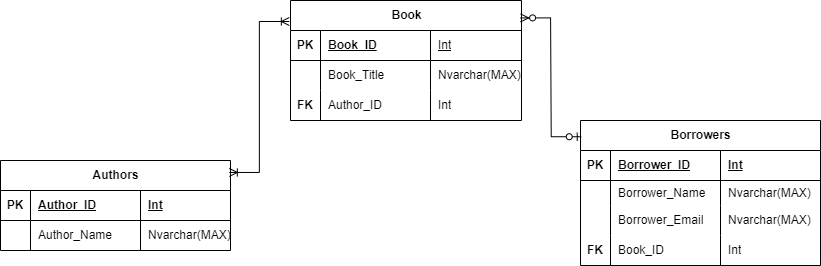

The diagram above was exported from draw.io. Its source (the exported page's mxGraphModel, read from the mxfile embedded in the PNG):
<mxGraphModel dx="1377" dy="916" grid="1" gridSize="10" guides="1" tooltips="1" connect="1" arrows="1" fold="1" page="1" pageScale="1" pageWidth="827" pageHeight="1169" math="0" shadow="0">
  <root>
    <mxCell id="0" />
    <mxCell id="1" parent="0" />
    <mxCell id="hwZmZ-BeUVm1a4isndGE-118" value="Book" style="shape=table;startSize=30;container=1;collapsible=1;childLayout=tableLayout;fixedRows=1;rowLines=0;fontStyle=1;align=center;resizeLast=1;html=1;" parent="1" vertex="1">
      <mxGeometry x="290" y="180" width="231" height="120" as="geometry" />
    </mxCell>
    <mxCell id="hwZmZ-BeUVm1a4isndGE-119" value="" style="shape=tableRow;horizontal=0;startSize=0;swimlaneHead=0;swimlaneBody=0;fillColor=none;collapsible=0;dropTarget=0;points=[[0,0.5],[1,0.5]];portConstraint=eastwest;top=0;left=0;right=0;bottom=1;" parent="hwZmZ-BeUVm1a4isndGE-118" vertex="1">
      <mxGeometry y="30" width="231" height="30" as="geometry" />
    </mxCell>
    <mxCell id="hwZmZ-BeUVm1a4isndGE-120" value="PK" style="shape=partialRectangle;connectable=0;fillColor=none;top=0;left=0;bottom=0;right=0;fontStyle=1;overflow=hidden;whiteSpace=wrap;html=1;" parent="hwZmZ-BeUVm1a4isndGE-119" vertex="1">
      <mxGeometry width="30" height="30" as="geometry">
        <mxRectangle width="30" height="30" as="alternateBounds" />
      </mxGeometry>
    </mxCell>
    <mxCell id="hwZmZ-BeUVm1a4isndGE-121" value="Book_ID" style="shape=partialRectangle;connectable=0;fillColor=none;top=0;left=0;bottom=0;right=0;align=left;spacingLeft=6;fontStyle=5;overflow=hidden;whiteSpace=wrap;html=1;" parent="hwZmZ-BeUVm1a4isndGE-119" vertex="1">
      <mxGeometry x="30" width="110" height="30" as="geometry">
        <mxRectangle width="110" height="30" as="alternateBounds" />
      </mxGeometry>
    </mxCell>
    <mxCell id="hwZmZ-BeUVm1a4isndGE-122" value="&lt;span style=&quot;font-weight: normal;&quot;&gt;Int&lt;/span&gt;" style="shape=partialRectangle;connectable=0;fillColor=none;top=0;left=0;bottom=0;right=0;align=left;spacingLeft=6;fontStyle=5;overflow=hidden;whiteSpace=wrap;html=1;" parent="hwZmZ-BeUVm1a4isndGE-119" vertex="1">
      <mxGeometry x="140" width="91" height="30" as="geometry">
        <mxRectangle width="91" height="30" as="alternateBounds" />
      </mxGeometry>
    </mxCell>
    <mxCell id="hwZmZ-BeUVm1a4isndGE-123" value="" style="shape=tableRow;horizontal=0;startSize=0;swimlaneHead=0;swimlaneBody=0;fillColor=none;collapsible=0;dropTarget=0;points=[[0,0.5],[1,0.5]];portConstraint=eastwest;top=0;left=0;right=0;bottom=0;" parent="hwZmZ-BeUVm1a4isndGE-118" vertex="1">
      <mxGeometry y="60" width="231" height="30" as="geometry" />
    </mxCell>
    <mxCell id="hwZmZ-BeUVm1a4isndGE-124" value="" style="shape=partialRectangle;connectable=0;fillColor=none;top=0;left=0;bottom=0;right=0;editable=1;overflow=hidden;whiteSpace=wrap;html=1;" parent="hwZmZ-BeUVm1a4isndGE-123" vertex="1">
      <mxGeometry width="30" height="30" as="geometry">
        <mxRectangle width="30" height="30" as="alternateBounds" />
      </mxGeometry>
    </mxCell>
    <mxCell id="hwZmZ-BeUVm1a4isndGE-125" value="Book_Title" style="shape=partialRectangle;connectable=0;fillColor=none;top=0;left=0;bottom=0;right=0;align=left;spacingLeft=6;overflow=hidden;whiteSpace=wrap;html=1;" parent="hwZmZ-BeUVm1a4isndGE-123" vertex="1">
      <mxGeometry x="30" width="110" height="30" as="geometry">
        <mxRectangle width="110" height="30" as="alternateBounds" />
      </mxGeometry>
    </mxCell>
    <mxCell id="hwZmZ-BeUVm1a4isndGE-126" value="Nvarchar(MAX)" style="shape=partialRectangle;connectable=0;fillColor=none;top=0;left=0;bottom=0;right=0;align=left;spacingLeft=6;overflow=hidden;whiteSpace=wrap;html=1;" parent="hwZmZ-BeUVm1a4isndGE-123" vertex="1">
      <mxGeometry x="140" width="91" height="30" as="geometry">
        <mxRectangle width="91" height="30" as="alternateBounds" />
      </mxGeometry>
    </mxCell>
    <mxCell id="hwZmZ-BeUVm1a4isndGE-127" value="" style="shape=tableRow;horizontal=0;startSize=0;swimlaneHead=0;swimlaneBody=0;fillColor=none;collapsible=0;dropTarget=0;points=[[0,0.5],[1,0.5]];portConstraint=eastwest;top=0;left=0;right=0;bottom=0;" parent="hwZmZ-BeUVm1a4isndGE-118" vertex="1">
      <mxGeometry y="90" width="231" height="30" as="geometry" />
    </mxCell>
    <mxCell id="hwZmZ-BeUVm1a4isndGE-128" value="&lt;b&gt;FK&lt;/b&gt;" style="shape=partialRectangle;connectable=0;fillColor=none;top=0;left=0;bottom=0;right=0;editable=1;overflow=hidden;whiteSpace=wrap;html=1;" parent="hwZmZ-BeUVm1a4isndGE-127" vertex="1">
      <mxGeometry width="30" height="30" as="geometry">
        <mxRectangle width="30" height="30" as="alternateBounds" />
      </mxGeometry>
    </mxCell>
    <mxCell id="hwZmZ-BeUVm1a4isndGE-129" value="Author_ID" style="shape=partialRectangle;connectable=0;fillColor=none;top=0;left=0;bottom=0;right=0;align=left;spacingLeft=6;overflow=hidden;whiteSpace=wrap;html=1;" parent="hwZmZ-BeUVm1a4isndGE-127" vertex="1">
      <mxGeometry x="30" width="110" height="30" as="geometry">
        <mxRectangle width="110" height="30" as="alternateBounds" />
      </mxGeometry>
    </mxCell>
    <mxCell id="hwZmZ-BeUVm1a4isndGE-130" value="Int" style="shape=partialRectangle;connectable=0;fillColor=none;top=0;left=0;bottom=0;right=0;align=left;spacingLeft=6;overflow=hidden;whiteSpace=wrap;html=1;" parent="hwZmZ-BeUVm1a4isndGE-127" vertex="1">
      <mxGeometry x="140" width="91" height="30" as="geometry">
        <mxRectangle width="91" height="30" as="alternateBounds" />
      </mxGeometry>
    </mxCell>
    <mxCell id="hwZmZ-BeUVm1a4isndGE-131" value="Authors" style="shape=table;startSize=30;container=1;collapsible=1;childLayout=tableLayout;fixedRows=1;rowLines=0;fontStyle=1;align=center;resizeLast=1;html=1;" parent="1" vertex="1">
      <mxGeometry y="340" width="230" height="90" as="geometry" />
    </mxCell>
    <mxCell id="hwZmZ-BeUVm1a4isndGE-132" value="" style="shape=tableRow;horizontal=0;startSize=0;swimlaneHead=0;swimlaneBody=0;fillColor=none;collapsible=0;dropTarget=0;points=[[0,0.5],[1,0.5]];portConstraint=eastwest;top=0;left=0;right=0;bottom=1;" parent="hwZmZ-BeUVm1a4isndGE-131" vertex="1">
      <mxGeometry y="30" width="230" height="30" as="geometry" />
    </mxCell>
    <mxCell id="hwZmZ-BeUVm1a4isndGE-133" value="PK" style="shape=partialRectangle;connectable=0;fillColor=none;top=0;left=0;bottom=0;right=0;fontStyle=1;overflow=hidden;whiteSpace=wrap;html=1;" parent="hwZmZ-BeUVm1a4isndGE-132" vertex="1">
      <mxGeometry width="30" height="30" as="geometry">
        <mxRectangle width="30" height="30" as="alternateBounds" />
      </mxGeometry>
    </mxCell>
    <mxCell id="hwZmZ-BeUVm1a4isndGE-134" value="Author_ID" style="shape=partialRectangle;connectable=0;fillColor=none;top=0;left=0;bottom=0;right=0;align=left;spacingLeft=6;fontStyle=5;overflow=hidden;whiteSpace=wrap;html=1;" parent="hwZmZ-BeUVm1a4isndGE-132" vertex="1">
      <mxGeometry x="30" width="110" height="30" as="geometry">
        <mxRectangle width="110" height="30" as="alternateBounds" />
      </mxGeometry>
    </mxCell>
    <mxCell id="hwZmZ-BeUVm1a4isndGE-135" value="Int" style="shape=partialRectangle;connectable=0;fillColor=none;top=0;left=0;bottom=0;right=0;align=left;spacingLeft=6;fontStyle=5;overflow=hidden;whiteSpace=wrap;html=1;" parent="hwZmZ-BeUVm1a4isndGE-132" vertex="1">
      <mxGeometry x="140" width="90" height="30" as="geometry">
        <mxRectangle width="90" height="30" as="alternateBounds" />
      </mxGeometry>
    </mxCell>
    <mxCell id="hwZmZ-BeUVm1a4isndGE-136" value="" style="shape=tableRow;horizontal=0;startSize=0;swimlaneHead=0;swimlaneBody=0;fillColor=none;collapsible=0;dropTarget=0;points=[[0,0.5],[1,0.5]];portConstraint=eastwest;top=0;left=0;right=0;bottom=0;" parent="hwZmZ-BeUVm1a4isndGE-131" vertex="1">
      <mxGeometry y="60" width="230" height="30" as="geometry" />
    </mxCell>
    <mxCell id="hwZmZ-BeUVm1a4isndGE-137" value="" style="shape=partialRectangle;connectable=0;fillColor=none;top=0;left=0;bottom=0;right=0;editable=1;overflow=hidden;whiteSpace=wrap;html=1;" parent="hwZmZ-BeUVm1a4isndGE-136" vertex="1">
      <mxGeometry width="30" height="30" as="geometry">
        <mxRectangle width="30" height="30" as="alternateBounds" />
      </mxGeometry>
    </mxCell>
    <mxCell id="hwZmZ-BeUVm1a4isndGE-138" value="Author_Name" style="shape=partialRectangle;connectable=0;fillColor=none;top=0;left=0;bottom=0;right=0;align=left;spacingLeft=6;overflow=hidden;whiteSpace=wrap;html=1;" parent="hwZmZ-BeUVm1a4isndGE-136" vertex="1">
      <mxGeometry x="30" width="110" height="30" as="geometry">
        <mxRectangle width="110" height="30" as="alternateBounds" />
      </mxGeometry>
    </mxCell>
    <mxCell id="hwZmZ-BeUVm1a4isndGE-139" value="Nvarchar(MAX)" style="shape=partialRectangle;connectable=0;fillColor=none;top=0;left=0;bottom=0;right=0;align=left;spacingLeft=6;overflow=hidden;whiteSpace=wrap;html=1;" parent="hwZmZ-BeUVm1a4isndGE-136" vertex="1">
      <mxGeometry x="140" width="90" height="30" as="geometry">
        <mxRectangle width="90" height="30" as="alternateBounds" />
      </mxGeometry>
    </mxCell>
    <mxCell id="hwZmZ-BeUVm1a4isndGE-144" value="Borrowers" style="shape=table;startSize=30;container=1;collapsible=1;childLayout=tableLayout;fixedRows=1;rowLines=0;fontStyle=1;align=center;resizeLast=1;html=1;" parent="1" vertex="1">
      <mxGeometry x="580" y="300" width="240" height="145" as="geometry" />
    </mxCell>
    <mxCell id="hwZmZ-BeUVm1a4isndGE-145" value="" style="shape=tableRow;horizontal=0;startSize=0;swimlaneHead=0;swimlaneBody=0;fillColor=none;collapsible=0;dropTarget=0;points=[[0,0.5],[1,0.5]];portConstraint=eastwest;top=0;left=0;right=0;bottom=1;" parent="hwZmZ-BeUVm1a4isndGE-144" vertex="1">
      <mxGeometry y="30" width="240" height="30" as="geometry" />
    </mxCell>
    <mxCell id="hwZmZ-BeUVm1a4isndGE-146" value="PK" style="shape=partialRectangle;connectable=0;fillColor=none;top=0;left=0;bottom=0;right=0;fontStyle=1;overflow=hidden;whiteSpace=wrap;html=1;" parent="hwZmZ-BeUVm1a4isndGE-145" vertex="1">
      <mxGeometry width="30" height="30" as="geometry">
        <mxRectangle width="30" height="30" as="alternateBounds" />
      </mxGeometry>
    </mxCell>
    <mxCell id="hwZmZ-BeUVm1a4isndGE-147" value="Borrower_ID" style="shape=partialRectangle;connectable=0;fillColor=none;top=0;left=0;bottom=0;right=0;align=left;spacingLeft=6;fontStyle=5;overflow=hidden;whiteSpace=wrap;html=1;" parent="hwZmZ-BeUVm1a4isndGE-145" vertex="1">
      <mxGeometry x="30" width="110" height="30" as="geometry">
        <mxRectangle width="110" height="30" as="alternateBounds" />
      </mxGeometry>
    </mxCell>
    <mxCell id="hwZmZ-BeUVm1a4isndGE-148" value="Int" style="shape=partialRectangle;connectable=0;fillColor=none;top=0;left=0;bottom=0;right=0;align=left;spacingLeft=6;fontStyle=5;overflow=hidden;whiteSpace=wrap;html=1;" parent="hwZmZ-BeUVm1a4isndGE-145" vertex="1">
      <mxGeometry x="140" width="100" height="30" as="geometry">
        <mxRectangle width="100" height="30" as="alternateBounds" />
      </mxGeometry>
    </mxCell>
    <mxCell id="hwZmZ-BeUVm1a4isndGE-149" value="" style="shape=tableRow;horizontal=0;startSize=0;swimlaneHead=0;swimlaneBody=0;fillColor=none;collapsible=0;dropTarget=0;points=[[0,0.5],[1,0.5]];portConstraint=eastwest;top=0;left=0;right=0;bottom=0;" parent="hwZmZ-BeUVm1a4isndGE-144" vertex="1">
      <mxGeometry y="60" width="240" height="25" as="geometry" />
    </mxCell>
    <mxCell id="hwZmZ-BeUVm1a4isndGE-150" value="" style="shape=partialRectangle;connectable=0;fillColor=none;top=0;left=0;bottom=0;right=0;editable=1;overflow=hidden;whiteSpace=wrap;html=1;" parent="hwZmZ-BeUVm1a4isndGE-149" vertex="1">
      <mxGeometry width="30" height="25" as="geometry">
        <mxRectangle width="30" height="25" as="alternateBounds" />
      </mxGeometry>
    </mxCell>
    <mxCell id="hwZmZ-BeUVm1a4isndGE-151" value="Borrower_Name" style="shape=partialRectangle;connectable=0;fillColor=none;top=0;left=0;bottom=0;right=0;align=left;spacingLeft=6;overflow=hidden;whiteSpace=wrap;html=1;" parent="hwZmZ-BeUVm1a4isndGE-149" vertex="1">
      <mxGeometry x="30" width="110" height="25" as="geometry">
        <mxRectangle width="110" height="25" as="alternateBounds" />
      </mxGeometry>
    </mxCell>
    <mxCell id="hwZmZ-BeUVm1a4isndGE-152" value="Nvarchar(MAX)" style="shape=partialRectangle;connectable=0;fillColor=none;top=0;left=0;bottom=0;right=0;align=left;spacingLeft=6;overflow=hidden;whiteSpace=wrap;html=1;" parent="hwZmZ-BeUVm1a4isndGE-149" vertex="1">
      <mxGeometry x="140" width="100" height="25" as="geometry">
        <mxRectangle width="100" height="25" as="alternateBounds" />
      </mxGeometry>
    </mxCell>
    <mxCell id="hwZmZ-BeUVm1a4isndGE-153" style="shape=tableRow;horizontal=0;startSize=0;swimlaneHead=0;swimlaneBody=0;fillColor=none;collapsible=0;dropTarget=0;points=[[0,0.5],[1,0.5]];portConstraint=eastwest;top=0;left=0;right=0;bottom=0;" parent="hwZmZ-BeUVm1a4isndGE-144" vertex="1">
      <mxGeometry y="85" width="240" height="30" as="geometry" />
    </mxCell>
    <mxCell id="hwZmZ-BeUVm1a4isndGE-154" style="shape=partialRectangle;connectable=0;fillColor=none;top=0;left=0;bottom=0;right=0;editable=1;overflow=hidden;whiteSpace=wrap;html=1;" parent="hwZmZ-BeUVm1a4isndGE-153" vertex="1">
      <mxGeometry width="30" height="30" as="geometry">
        <mxRectangle width="30" height="30" as="alternateBounds" />
      </mxGeometry>
    </mxCell>
    <mxCell id="hwZmZ-BeUVm1a4isndGE-155" value="Borrower_Email" style="shape=partialRectangle;connectable=0;fillColor=none;top=0;left=0;bottom=0;right=0;align=left;spacingLeft=6;overflow=hidden;whiteSpace=wrap;html=1;" parent="hwZmZ-BeUVm1a4isndGE-153" vertex="1">
      <mxGeometry x="30" width="110" height="30" as="geometry">
        <mxRectangle width="110" height="30" as="alternateBounds" />
      </mxGeometry>
    </mxCell>
    <mxCell id="hwZmZ-BeUVm1a4isndGE-156" value="Nvarchar(MAX)" style="shape=partialRectangle;connectable=0;fillColor=none;top=0;left=0;bottom=0;right=0;align=left;spacingLeft=6;overflow=hidden;whiteSpace=wrap;html=1;" parent="hwZmZ-BeUVm1a4isndGE-153" vertex="1">
      <mxGeometry x="140" width="100" height="30" as="geometry">
        <mxRectangle width="100" height="30" as="alternateBounds" />
      </mxGeometry>
    </mxCell>
    <mxCell id="hwZmZ-BeUVm1a4isndGE-157" value="" style="shape=tableRow;horizontal=0;startSize=0;swimlaneHead=0;swimlaneBody=0;fillColor=none;collapsible=0;dropTarget=0;points=[[0,0.5],[1,0.5]];portConstraint=eastwest;top=0;left=0;right=0;bottom=0;" parent="hwZmZ-BeUVm1a4isndGE-144" vertex="1">
      <mxGeometry y="115" width="240" height="30" as="geometry" />
    </mxCell>
    <mxCell id="hwZmZ-BeUVm1a4isndGE-158" value="&lt;b&gt;FK&lt;/b&gt;" style="shape=partialRectangle;connectable=0;fillColor=none;top=0;left=0;bottom=0;right=0;editable=1;overflow=hidden;whiteSpace=wrap;html=1;" parent="hwZmZ-BeUVm1a4isndGE-157" vertex="1">
      <mxGeometry width="30" height="30" as="geometry">
        <mxRectangle width="30" height="30" as="alternateBounds" />
      </mxGeometry>
    </mxCell>
    <mxCell id="hwZmZ-BeUVm1a4isndGE-159" value="Book_ID" style="shape=partialRectangle;connectable=0;fillColor=none;top=0;left=0;bottom=0;right=0;align=left;spacingLeft=6;overflow=hidden;whiteSpace=wrap;html=1;" parent="hwZmZ-BeUVm1a4isndGE-157" vertex="1">
      <mxGeometry x="30" width="110" height="30" as="geometry">
        <mxRectangle width="110" height="30" as="alternateBounds" />
      </mxGeometry>
    </mxCell>
    <mxCell id="hwZmZ-BeUVm1a4isndGE-160" value="Int" style="shape=partialRectangle;connectable=0;fillColor=none;top=0;left=0;bottom=0;right=0;align=left;spacingLeft=6;overflow=hidden;whiteSpace=wrap;html=1;" parent="hwZmZ-BeUVm1a4isndGE-157" vertex="1">
      <mxGeometry x="140" width="100" height="30" as="geometry">
        <mxRectangle width="100" height="30" as="alternateBounds" />
      </mxGeometry>
    </mxCell>
    <mxCell id="hwZmZ-BeUVm1a4isndGE-164" value="" style="edgeStyle=entityRelationEdgeStyle;fontSize=12;html=1;endArrow=ERoneToMany;startArrow=ERoneToMany;rounded=0;entryX=-0.005;entryY=0.175;entryDx=0;entryDy=0;entryPerimeter=0;exitX=0.995;exitY=0.133;exitDx=0;exitDy=0;exitPerimeter=0;" parent="1" source="hwZmZ-BeUVm1a4isndGE-131" target="hwZmZ-BeUVm1a4isndGE-118" edge="1">
      <mxGeometry width="100" height="100" relative="1" as="geometry">
        <mxPoint x="570" y="450" as="sourcePoint" />
        <mxPoint x="670" y="350" as="targetPoint" />
      </mxGeometry>
    </mxCell>
    <mxCell id="hwZmZ-BeUVm1a4isndGE-170" value="" style="edgeStyle=entityRelationEdgeStyle;fontSize=12;html=1;endArrow=ERzeroToMany;startArrow=ERzeroToOne;rounded=0;exitX=0.003;exitY=0.112;exitDx=0;exitDy=0;exitPerimeter=0;entryX=0.996;entryY=0.145;entryDx=0;entryDy=0;entryPerimeter=0;" parent="1" source="hwZmZ-BeUVm1a4isndGE-144" target="hwZmZ-BeUVm1a4isndGE-118" edge="1">
      <mxGeometry width="100" height="100" relative="1" as="geometry">
        <mxPoint x="420" y="550" as="sourcePoint" />
        <mxPoint x="730" y="200" as="targetPoint" />
      </mxGeometry>
    </mxCell>
  </root>
</mxGraphModel>